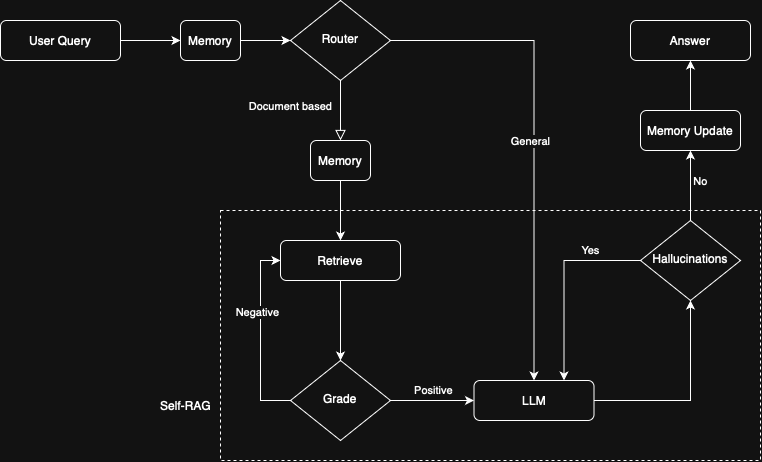

The diagram above was exported from draw.io. Its source (the exported page's mxGraphModel, read from the mxfile embedded in the PNG):
<mxGraphModel dx="1820" dy="598" grid="1" gridSize="10" guides="1" tooltips="1" connect="1" arrows="1" fold="1" page="1" pageScale="1" pageWidth="827" pageHeight="1169" math="0" shadow="0">
  <root>
    <mxCell id="WIyWlLk6GJQsqaUBKTNV-0" />
    <mxCell id="WIyWlLk6GJQsqaUBKTNV-1" parent="WIyWlLk6GJQsqaUBKTNV-0" />
    <mxCell id="5ZVLwyMwhDtG29MXO84I-4" style="edgeStyle=orthogonalEdgeStyle;rounded=0;orthogonalLoop=1;jettySize=auto;html=1;exitX=1;exitY=0.5;exitDx=0;exitDy=0;entryX=0;entryY=0.5;entryDx=0;entryDy=0;" edge="1" parent="WIyWlLk6GJQsqaUBKTNV-1" source="WIyWlLk6GJQsqaUBKTNV-3" target="5ZVLwyMwhDtG29MXO84I-3">
      <mxGeometry relative="1" as="geometry" />
    </mxCell>
    <mxCell id="WIyWlLk6GJQsqaUBKTNV-3" value="User Query" style="rounded=1;whiteSpace=wrap;html=1;fontSize=12;glass=0;strokeWidth=1;shadow=0;" parent="WIyWlLk6GJQsqaUBKTNV-1" vertex="1">
      <mxGeometry x="-120" y="100" width="120" height="40" as="geometry" />
    </mxCell>
    <mxCell id="WIyWlLk6GJQsqaUBKTNV-4" value="Document based" style="rounded=0;html=1;jettySize=auto;orthogonalLoop=1;fontSize=11;endArrow=block;endFill=0;endSize=8;strokeWidth=1;shadow=0;labelBackgroundColor=none;edgeStyle=orthogonalEdgeStyle;entryX=0.5;entryY=0;entryDx=0;entryDy=0;" parent="WIyWlLk6GJQsqaUBKTNV-1" source="WIyWlLk6GJQsqaUBKTNV-6" target="5ZVLwyMwhDtG29MXO84I-6" edge="1">
      <mxGeometry x="-0.1429" y="-50" relative="1" as="geometry">
        <mxPoint as="offset" />
        <mxPoint x="220" y="220" as="targetPoint" />
      </mxGeometry>
    </mxCell>
    <mxCell id="PVxYiLTFyq9ZSWHGSGXH-21" style="edgeStyle=orthogonalEdgeStyle;rounded=0;orthogonalLoop=1;jettySize=auto;html=1;exitX=1;exitY=0.5;exitDx=0;exitDy=0;entryX=0.5;entryY=0;entryDx=0;entryDy=0;" parent="WIyWlLk6GJQsqaUBKTNV-1" source="WIyWlLk6GJQsqaUBKTNV-6" target="PVxYiLTFyq9ZSWHGSGXH-8" edge="1">
      <mxGeometry relative="1" as="geometry" />
    </mxCell>
    <mxCell id="PVxYiLTFyq9ZSWHGSGXH-22" value="General" style="edgeLabel;html=1;align=center;verticalAlign=middle;resizable=0;points=[];" parent="PVxYiLTFyq9ZSWHGSGXH-21" vertex="1" connectable="0">
      <mxGeometry x="0.05" relative="1" as="geometry">
        <mxPoint x="-4" y="-10" as="offset" />
      </mxGeometry>
    </mxCell>
    <mxCell id="WIyWlLk6GJQsqaUBKTNV-6" value="Router" style="rhombus;whiteSpace=wrap;html=1;shadow=0;fontFamily=Helvetica;fontSize=12;align=center;strokeWidth=1;spacing=6;spacingTop=-4;" parent="WIyWlLk6GJQsqaUBKTNV-1" vertex="1">
      <mxGeometry x="170" y="80" width="100" height="80" as="geometry" />
    </mxCell>
    <mxCell id="PVxYiLTFyq9ZSWHGSGXH-18" style="edgeStyle=orthogonalEdgeStyle;rounded=0;orthogonalLoop=1;jettySize=auto;html=1;exitX=0.5;exitY=1;exitDx=0;exitDy=0;entryX=0.5;entryY=0;entryDx=0;entryDy=0;" parent="WIyWlLk6GJQsqaUBKTNV-1" source="PVxYiLTFyq9ZSWHGSGXH-2" target="PVxYiLTFyq9ZSWHGSGXH-35" edge="1">
      <mxGeometry relative="1" as="geometry">
        <mxPoint x="220" y="440" as="targetPoint" />
      </mxGeometry>
    </mxCell>
    <mxCell id="PVxYiLTFyq9ZSWHGSGXH-2" value="Retrieve" style="rounded=1;whiteSpace=wrap;html=1;fontSize=12;glass=0;strokeWidth=1;shadow=0;" parent="WIyWlLk6GJQsqaUBKTNV-1" vertex="1">
      <mxGeometry x="160" y="320" width="120" height="40" as="geometry" />
    </mxCell>
    <mxCell id="PVxYiLTFyq9ZSWHGSGXH-19" style="edgeStyle=orthogonalEdgeStyle;rounded=0;orthogonalLoop=1;jettySize=auto;html=1;exitX=0;exitY=0.5;exitDx=0;exitDy=0;entryX=0;entryY=0.5;entryDx=0;entryDy=0;" parent="WIyWlLk6GJQsqaUBKTNV-1" source="PVxYiLTFyq9ZSWHGSGXH-35" target="PVxYiLTFyq9ZSWHGSGXH-2" edge="1">
      <mxGeometry relative="1" as="geometry">
        <mxPoint x="160" y="490" as="sourcePoint" />
      </mxGeometry>
    </mxCell>
    <mxCell id="PVxYiLTFyq9ZSWHGSGXH-20" value="Negative" style="edgeLabel;html=1;align=center;verticalAlign=middle;resizable=0;points=[];" parent="PVxYiLTFyq9ZSWHGSGXH-19" vertex="1" connectable="0">
      <mxGeometry x="0.2421" y="3" relative="1" as="geometry">
        <mxPoint as="offset" />
      </mxGeometry>
    </mxCell>
    <mxCell id="PVxYiLTFyq9ZSWHGSGXH-25" style="edgeStyle=orthogonalEdgeStyle;rounded=0;orthogonalLoop=1;jettySize=auto;html=1;exitX=1;exitY=0.5;exitDx=0;exitDy=0;entryX=0.5;entryY=1;entryDx=0;entryDy=0;" parent="WIyWlLk6GJQsqaUBKTNV-1" source="PVxYiLTFyq9ZSWHGSGXH-8" target="PVxYiLTFyq9ZSWHGSGXH-24" edge="1">
      <mxGeometry relative="1" as="geometry" />
    </mxCell>
    <mxCell id="PVxYiLTFyq9ZSWHGSGXH-8" value="LLM" style="rounded=1;whiteSpace=wrap;html=1;fontSize=12;glass=0;strokeWidth=1;shadow=0;" parent="WIyWlLk6GJQsqaUBKTNV-1" vertex="1">
      <mxGeometry x="353.5" y="460" width="120" height="40" as="geometry" />
    </mxCell>
    <mxCell id="PVxYiLTFyq9ZSWHGSGXH-26" value="Yes" style="edgeStyle=orthogonalEdgeStyle;rounded=0;orthogonalLoop=1;jettySize=auto;html=1;exitX=0;exitY=0.5;exitDx=0;exitDy=0;entryX=0.75;entryY=0;entryDx=0;entryDy=0;labelBackgroundColor=none;" parent="WIyWlLk6GJQsqaUBKTNV-1" source="PVxYiLTFyq9ZSWHGSGXH-24" target="PVxYiLTFyq9ZSWHGSGXH-8" edge="1">
      <mxGeometry x="-0.4911" y="-10" relative="1" as="geometry">
        <mxPoint as="offset" />
      </mxGeometry>
    </mxCell>
    <mxCell id="PVxYiLTFyq9ZSWHGSGXH-31" style="edgeStyle=orthogonalEdgeStyle;rounded=0;orthogonalLoop=1;jettySize=auto;html=1;exitX=0.5;exitY=0;exitDx=0;exitDy=0;entryX=0.5;entryY=1;entryDx=0;entryDy=0;" parent="WIyWlLk6GJQsqaUBKTNV-1" source="PVxYiLTFyq9ZSWHGSGXH-24" target="PVxYiLTFyq9ZSWHGSGXH-30" edge="1">
      <mxGeometry relative="1" as="geometry" />
    </mxCell>
    <mxCell id="PVxYiLTFyq9ZSWHGSGXH-36" value="No" style="edgeLabel;html=1;align=center;verticalAlign=middle;resizable=0;points=[];" parent="PVxYiLTFyq9ZSWHGSGXH-31" vertex="1" connectable="0">
      <mxGeometry x="-0.2571" y="-2" relative="1" as="geometry">
        <mxPoint x="8" y="-14" as="offset" />
      </mxGeometry>
    </mxCell>
    <mxCell id="PVxYiLTFyq9ZSWHGSGXH-24" value="Hallucinations" style="rhombus;whiteSpace=wrap;html=1;shadow=0;fontFamily=Helvetica;fontSize=12;align=center;strokeWidth=1;spacing=6;spacingTop=-4;" parent="WIyWlLk6GJQsqaUBKTNV-1" vertex="1">
      <mxGeometry x="520" y="300" width="100" height="80" as="geometry" />
    </mxCell>
    <mxCell id="PVxYiLTFyq9ZSWHGSGXH-34" style="edgeStyle=orthogonalEdgeStyle;rounded=0;orthogonalLoop=1;jettySize=auto;html=1;exitX=0.5;exitY=0;exitDx=0;exitDy=0;entryX=0.5;entryY=1;entryDx=0;entryDy=0;" parent="WIyWlLk6GJQsqaUBKTNV-1" source="PVxYiLTFyq9ZSWHGSGXH-30" target="PVxYiLTFyq9ZSWHGSGXH-33" edge="1">
      <mxGeometry relative="1" as="geometry" />
    </mxCell>
    <mxCell id="PVxYiLTFyq9ZSWHGSGXH-30" value="Memory Update" style="rounded=1;whiteSpace=wrap;html=1;fontSize=12;glass=0;strokeWidth=1;shadow=0;" parent="WIyWlLk6GJQsqaUBKTNV-1" vertex="1">
      <mxGeometry x="520" y="190" width="100" height="40" as="geometry" />
    </mxCell>
    <mxCell id="PVxYiLTFyq9ZSWHGSGXH-33" value="Answer" style="rounded=1;whiteSpace=wrap;html=1;fontSize=12;glass=0;strokeWidth=1;shadow=0;" parent="WIyWlLk6GJQsqaUBKTNV-1" vertex="1">
      <mxGeometry x="510" y="100" width="120" height="40" as="geometry" />
    </mxCell>
    <mxCell id="5ZVLwyMwhDtG29MXO84I-0" style="edgeStyle=orthogonalEdgeStyle;rounded=0;orthogonalLoop=1;jettySize=auto;html=1;exitX=1;exitY=0.5;exitDx=0;exitDy=0;entryX=0;entryY=0.5;entryDx=0;entryDy=0;" edge="1" parent="WIyWlLk6GJQsqaUBKTNV-1" source="PVxYiLTFyq9ZSWHGSGXH-35" target="PVxYiLTFyq9ZSWHGSGXH-8">
      <mxGeometry relative="1" as="geometry" />
    </mxCell>
    <mxCell id="5ZVLwyMwhDtG29MXO84I-1" value="Positive" style="edgeLabel;html=1;align=center;verticalAlign=middle;resizable=0;points=[];" vertex="1" connectable="0" parent="5ZVLwyMwhDtG29MXO84I-0">
      <mxGeometry x="0.0259" y="3" relative="1" as="geometry">
        <mxPoint y="-7" as="offset" />
      </mxGeometry>
    </mxCell>
    <mxCell id="PVxYiLTFyq9ZSWHGSGXH-35" value="Grade" style="rhombus;whiteSpace=wrap;html=1;shadow=0;fontFamily=Helvetica;fontSize=12;align=center;strokeWidth=1;spacing=6;spacingTop=-4;" parent="WIyWlLk6GJQsqaUBKTNV-1" vertex="1">
      <mxGeometry x="170" y="440" width="100" height="80" as="geometry" />
    </mxCell>
    <mxCell id="5ZVLwyMwhDtG29MXO84I-5" style="edgeStyle=orthogonalEdgeStyle;rounded=0;orthogonalLoop=1;jettySize=auto;html=1;exitX=1;exitY=0.5;exitDx=0;exitDy=0;entryX=0;entryY=0.5;entryDx=0;entryDy=0;" edge="1" parent="WIyWlLk6GJQsqaUBKTNV-1" source="5ZVLwyMwhDtG29MXO84I-3" target="WIyWlLk6GJQsqaUBKTNV-6">
      <mxGeometry relative="1" as="geometry" />
    </mxCell>
    <mxCell id="5ZVLwyMwhDtG29MXO84I-3" value="Memory" style="rounded=1;whiteSpace=wrap;html=1;fontSize=12;glass=0;strokeWidth=1;shadow=0;" vertex="1" parent="WIyWlLk6GJQsqaUBKTNV-1">
      <mxGeometry x="60" y="100" width="60" height="40" as="geometry" />
    </mxCell>
    <mxCell id="5ZVLwyMwhDtG29MXO84I-7" style="edgeStyle=orthogonalEdgeStyle;rounded=0;orthogonalLoop=1;jettySize=auto;html=1;exitX=0.5;exitY=1;exitDx=0;exitDy=0;entryX=0.5;entryY=0;entryDx=0;entryDy=0;" edge="1" parent="WIyWlLk6GJQsqaUBKTNV-1" source="5ZVLwyMwhDtG29MXO84I-6" target="PVxYiLTFyq9ZSWHGSGXH-2">
      <mxGeometry relative="1" as="geometry" />
    </mxCell>
    <mxCell id="5ZVLwyMwhDtG29MXO84I-6" value="Memory" style="rounded=1;whiteSpace=wrap;html=1;fontSize=12;glass=0;strokeWidth=1;shadow=0;" vertex="1" parent="WIyWlLk6GJQsqaUBKTNV-1">
      <mxGeometry x="190" y="220" width="60" height="40" as="geometry" />
    </mxCell>
    <mxCell id="5ZVLwyMwhDtG29MXO84I-8" value="" style="rounded=0;whiteSpace=wrap;html=1;fillColor=none;dashed=1;" vertex="1" parent="WIyWlLk6GJQsqaUBKTNV-1">
      <mxGeometry x="100" y="290" width="540" height="250" as="geometry" />
    </mxCell>
    <mxCell id="5ZVLwyMwhDtG29MXO84I-9" value="Self-RAG" style="text;html=1;align=center;verticalAlign=middle;resizable=0;points=[];autosize=1;strokeColor=none;fillColor=none;" vertex="1" parent="WIyWlLk6GJQsqaUBKTNV-1">
      <mxGeometry x="30" y="470" width="70" height="30" as="geometry" />
    </mxCell>
  </root>
</mxGraphModel>